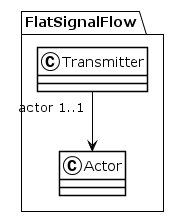

The diagram above was rendered by PlantUML. Its source (embedded in the PNG):
@startuml
!theme plain
package FlatSignalFlow {
class Transmitter {
}
Transmitter "actor 1..1" --> Actor
class Actor {
}
}
@enduml